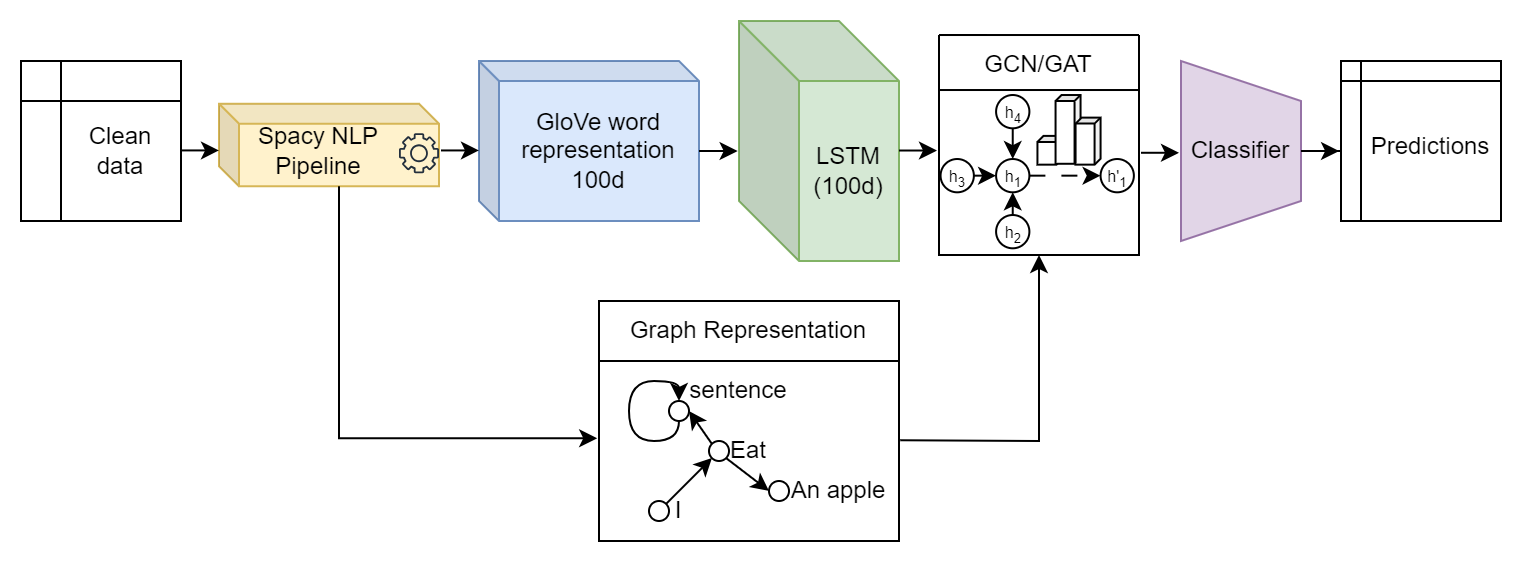

The diagram above was exported from draw.io. Its source (the exported page's mxGraphModel, read from the mxfile embedded in the PNG):
<mxGraphModel dx="830" dy="453" grid="1" gridSize="10" guides="1" tooltips="1" connect="1" arrows="1" fold="1" page="1" pageScale="1" pageWidth="850" pageHeight="1100" math="0" shadow="0">
  <root>
    <mxCell id="0" />
    <mxCell id="1" parent="0" />
    <mxCell id="oCr9ZqQ96LMeWxVUYblf-17" value="" style="shape=internalStorage;whiteSpace=wrap;html=1;backgroundOutline=1;" parent="1" vertex="1">
      <mxGeometry x="51" y="80" width="80" height="80" as="geometry" />
    </mxCell>
    <mxCell id="oCr9ZqQ96LMeWxVUYblf-18" value="" style="shape=cube;whiteSpace=wrap;html=1;boundedLbl=1;backgroundOutline=1;darkOpacity=0.05;darkOpacity2=0.1;size=10;fillColor=#dae8fc;strokeColor=#6c8ebf;" parent="1" vertex="1">
      <mxGeometry x="280" y="80" width="110" height="80" as="geometry" />
    </mxCell>
    <mxCell id="oCr9ZqQ96LMeWxVUYblf-19" value="GloVe word representation&lt;br&gt;100d" style="text;html=1;strokeColor=none;fillColor=none;align=center;verticalAlign=middle;whiteSpace=wrap;rounded=0;" parent="1" vertex="1">
      <mxGeometry x="290" y="97.5" width="100" height="55" as="geometry" />
    </mxCell>
    <mxCell id="oCr9ZqQ96LMeWxVUYblf-20" value="Clean&lt;br&gt;data" style="text;html=1;strokeColor=none;fillColor=none;align=center;verticalAlign=middle;whiteSpace=wrap;rounded=0;" parent="1" vertex="1">
      <mxGeometry x="71" y="110" width="60" height="30" as="geometry" />
    </mxCell>
    <mxCell id="oCr9ZqQ96LMeWxVUYblf-21" value="" style="shape=cube;whiteSpace=wrap;html=1;boundedLbl=1;backgroundOutline=1;darkOpacity=0.05;darkOpacity2=0.1;size=30;fillColor=#d5e8d4;strokeColor=#82b366;" parent="1" vertex="1">
      <mxGeometry x="410" y="60" width="80" height="120" as="geometry" />
    </mxCell>
    <mxCell id="oCr9ZqQ96LMeWxVUYblf-22" value="LSTM&lt;br&gt;(100d)" style="text;html=1;strokeColor=none;fillColor=none;align=center;verticalAlign=middle;whiteSpace=wrap;rounded=0;" parent="1" vertex="1">
      <mxGeometry x="440" y="90" width="50" height="90" as="geometry" />
    </mxCell>
    <mxCell id="oCr9ZqQ96LMeWxVUYblf-23" value="" style="shape=trapezoid;perimeter=trapezoidPerimeter;whiteSpace=wrap;html=1;fixedSize=1;rotation=90;fillColor=#e1d5e7;strokeColor=#9673a6;" parent="1" vertex="1">
      <mxGeometry x="616" y="94.99999999999999" width="90" height="60" as="geometry" />
    </mxCell>
    <mxCell id="oCr9ZqQ96LMeWxVUYblf-24" value="Classifier" style="text;html=1;strokeColor=none;fillColor=none;align=center;verticalAlign=middle;whiteSpace=wrap;rounded=0;" parent="1" vertex="1">
      <mxGeometry x="636" y="94.99999999999999" width="50" height="60" as="geometry" />
    </mxCell>
    <mxCell id="oCr9ZqQ96LMeWxVUYblf-25" style="edgeStyle=orthogonalEdgeStyle;rounded=0;orthogonalLoop=1;jettySize=auto;html=1;exitX=1;exitY=0.5;exitDx=0;exitDy=0;entryX=-0.009;entryY=0.544;entryDx=0;entryDy=0;entryPerimeter=0;" parent="1" source="oCr9ZqQ96LMeWxVUYblf-19" target="oCr9ZqQ96LMeWxVUYblf-21" edge="1">
      <mxGeometry relative="1" as="geometry" />
    </mxCell>
    <mxCell id="oCr9ZqQ96LMeWxVUYblf-27" value="" style="shape=internalStorage;whiteSpace=wrap;html=1;backgroundOutline=1;dx=10;dy=10;" parent="1" vertex="1">
      <mxGeometry x="711" y="79.99999999999999" width="80" height="80" as="geometry" />
    </mxCell>
    <mxCell id="oCr9ZqQ96LMeWxVUYblf-28" value="Predictions" style="text;html=1;strokeColor=none;fillColor=none;align=center;verticalAlign=middle;whiteSpace=wrap;rounded=0;" parent="1" vertex="1">
      <mxGeometry x="721" y="92.49999999999999" width="70" height="60" as="geometry" />
    </mxCell>
    <mxCell id="oCr9ZqQ96LMeWxVUYblf-29" style="edgeStyle=orthogonalEdgeStyle;rounded=0;orthogonalLoop=1;jettySize=auto;html=1;entryX=-0.012;entryY=0.563;entryDx=0;entryDy=0;entryPerimeter=0;" parent="1" source="oCr9ZqQ96LMeWxVUYblf-23" target="oCr9ZqQ96LMeWxVUYblf-27" edge="1">
      <mxGeometry relative="1" as="geometry" />
    </mxCell>
    <mxCell id="oCr9ZqQ96LMeWxVUYblf-30" value="" style="shape=cube;whiteSpace=wrap;html=1;boundedLbl=1;backgroundOutline=1;darkOpacity=0.05;darkOpacity2=0.1;size=10;fillColor=#fff2cc;strokeColor=#d6b656;" parent="1" vertex="1">
      <mxGeometry x="150" y="101.38" width="110" height="41.25" as="geometry" />
    </mxCell>
    <mxCell id="oCr9ZqQ96LMeWxVUYblf-31" value="Spacy NLP&lt;br&gt;Pipeline" style="text;html=1;strokeColor=none;fillColor=none;align=center;verticalAlign=middle;whiteSpace=wrap;rounded=0;" parent="1" vertex="1">
      <mxGeometry x="155" y="112.63" width="90" height="25" as="geometry" />
    </mxCell>
    <mxCell id="oCr9ZqQ96LMeWxVUYblf-32" value="" style="sketch=0;outlineConnect=0;fontColor=#232F3E;gradientColor=none;fillColor=#232F3D;strokeColor=none;dashed=0;verticalLabelPosition=bottom;verticalAlign=top;align=center;html=1;fontSize=12;fontStyle=0;aspect=fixed;pointerEvents=1;shape=mxgraph.aws4.gear;" parent="1" vertex="1">
      <mxGeometry x="240" y="116.13" width="20" height="20" as="geometry" />
    </mxCell>
    <mxCell id="oCr9ZqQ96LMeWxVUYblf-33" style="edgeStyle=orthogonalEdgeStyle;rounded=0;orthogonalLoop=1;jettySize=auto;html=1;exitX=1;exitY=0.5;exitDx=0;exitDy=0;entryX=-0.009;entryY=0.544;entryDx=0;entryDy=0;entryPerimeter=0;" parent="1" edge="1">
      <mxGeometry relative="1" as="geometry">
        <mxPoint x="131" y="124.71000000000001" as="sourcePoint" />
        <mxPoint x="150" y="124.71000000000001" as="targetPoint" />
      </mxGeometry>
    </mxCell>
    <mxCell id="oCr9ZqQ96LMeWxVUYblf-34" style="edgeStyle=orthogonalEdgeStyle;rounded=0;orthogonalLoop=1;jettySize=auto;html=1;exitX=1;exitY=0.5;exitDx=0;exitDy=0;entryX=-0.009;entryY=0.544;entryDx=0;entryDy=0;entryPerimeter=0;" parent="1" edge="1">
      <mxGeometry relative="1" as="geometry">
        <mxPoint x="261" y="124.72000000000001" as="sourcePoint" />
        <mxPoint x="280" y="124.72000000000001" as="targetPoint" />
      </mxGeometry>
    </mxCell>
    <mxCell id="oCr9ZqQ96LMeWxVUYblf-48" style="rounded=0;orthogonalLoop=1;jettySize=auto;html=1;exitX=1;exitY=1;exitDx=0;exitDy=0;entryX=0;entryY=0.5;entryDx=0;entryDy=0;" parent="1" source="oCr9ZqQ96LMeWxVUYblf-35" target="oCr9ZqQ96LMeWxVUYblf-37" edge="1">
      <mxGeometry relative="1" as="geometry" />
    </mxCell>
    <mxCell id="oCr9ZqQ96LMeWxVUYblf-49" style="rounded=0;orthogonalLoop=1;jettySize=auto;html=1;exitX=0;exitY=0;exitDx=0;exitDy=0;entryX=1;entryY=0.5;entryDx=0;entryDy=0;" parent="1" source="oCr9ZqQ96LMeWxVUYblf-35" target="oCr9ZqQ96LMeWxVUYblf-39" edge="1">
      <mxGeometry relative="1" as="geometry" />
    </mxCell>
    <mxCell id="oCr9ZqQ96LMeWxVUYblf-35" value="" style="ellipse;whiteSpace=wrap;html=1;aspect=fixed;" parent="1" vertex="1">
      <mxGeometry x="395" y="270" width="10" height="10" as="geometry" />
    </mxCell>
    <mxCell id="oCr9ZqQ96LMeWxVUYblf-46" style="rounded=0;orthogonalLoop=1;jettySize=auto;html=1;exitX=1;exitY=0;exitDx=0;exitDy=0;entryX=0;entryY=1;entryDx=0;entryDy=0;" parent="1" source="oCr9ZqQ96LMeWxVUYblf-36" target="oCr9ZqQ96LMeWxVUYblf-35" edge="1">
      <mxGeometry relative="1" as="geometry" />
    </mxCell>
    <mxCell id="oCr9ZqQ96LMeWxVUYblf-36" value="" style="ellipse;whiteSpace=wrap;html=1;aspect=fixed;" parent="1" vertex="1">
      <mxGeometry x="365" y="300" width="10" height="10" as="geometry" />
    </mxCell>
    <mxCell id="oCr9ZqQ96LMeWxVUYblf-37" value="" style="ellipse;whiteSpace=wrap;html=1;aspect=fixed;" parent="1" vertex="1">
      <mxGeometry x="425" y="290" width="10" height="10" as="geometry" />
    </mxCell>
    <mxCell id="oCr9ZqQ96LMeWxVUYblf-39" value="" style="ellipse;whiteSpace=wrap;html=1;aspect=fixed;" parent="1" vertex="1">
      <mxGeometry x="375" y="250" width="10" height="10" as="geometry" />
    </mxCell>
    <mxCell id="oCr9ZqQ96LMeWxVUYblf-40" value="An apple" style="text;html=1;strokeColor=none;fillColor=none;align=center;verticalAlign=middle;whiteSpace=wrap;rounded=0;" parent="1" vertex="1">
      <mxGeometry x="435" y="280" width="50" height="30" as="geometry" />
    </mxCell>
    <mxCell id="oCr9ZqQ96LMeWxVUYblf-41" value="Eat" style="text;html=1;strokeColor=none;fillColor=none;align=center;verticalAlign=middle;whiteSpace=wrap;rounded=0;" parent="1" vertex="1">
      <mxGeometry x="405" y="260" width="20" height="30" as="geometry" />
    </mxCell>
    <mxCell id="oCr9ZqQ96LMeWxVUYblf-42" value="I" style="text;html=1;strokeColor=none;fillColor=none;align=center;verticalAlign=middle;whiteSpace=wrap;rounded=0;" parent="1" vertex="1">
      <mxGeometry x="370" y="290" width="20" height="30" as="geometry" />
    </mxCell>
    <mxCell id="oCr9ZqQ96LMeWxVUYblf-54" value="" style="endArrow=classic;html=1;rounded=0;edgeStyle=orthogonalEdgeStyle;curved=1;exitX=0.5;exitY=1;exitDx=0;exitDy=0;entryX=0.5;entryY=0;entryDx=0;entryDy=0;" parent="1" source="oCr9ZqQ96LMeWxVUYblf-39" target="oCr9ZqQ96LMeWxVUYblf-39" edge="1">
      <mxGeometry width="50" height="50" relative="1" as="geometry">
        <mxPoint x="380" y="280" as="sourcePoint" />
        <mxPoint x="380" y="240" as="targetPoint" />
        <Array as="points">
          <mxPoint x="380" y="270" />
          <mxPoint x="355" y="270" />
          <mxPoint x="355" y="240" />
          <mxPoint x="380" y="240" />
        </Array>
      </mxGeometry>
    </mxCell>
    <mxCell id="oCr9ZqQ96LMeWxVUYblf-56" value="sentence" style="text;html=1;strokeColor=none;fillColor=none;align=center;verticalAlign=middle;whiteSpace=wrap;rounded=0;" parent="1" vertex="1">
      <mxGeometry x="385" y="230" width="50" height="30" as="geometry" />
    </mxCell>
    <mxCell id="oCr9ZqQ96LMeWxVUYblf-57" value="" style="rounded=0;whiteSpace=wrap;html=1;fillColor=none;" parent="1" vertex="1">
      <mxGeometry x="340" y="200" width="150" height="120" as="geometry" />
    </mxCell>
    <mxCell id="oCr9ZqQ96LMeWxVUYblf-58" value="" style="endArrow=none;html=1;rounded=0;exitX=0;exitY=0.25;exitDx=0;exitDy=0;entryX=1;entryY=0.25;entryDx=0;entryDy=0;" parent="1" source="oCr9ZqQ96LMeWxVUYblf-57" target="oCr9ZqQ96LMeWxVUYblf-57" edge="1">
      <mxGeometry width="50" height="50" relative="1" as="geometry">
        <mxPoint x="400" y="230" as="sourcePoint" />
        <mxPoint x="450" y="180" as="targetPoint" />
      </mxGeometry>
    </mxCell>
    <mxCell id="oCr9ZqQ96LMeWxVUYblf-59" value="Graph Representation" style="text;html=1;strokeColor=none;fillColor=none;align=center;verticalAlign=middle;whiteSpace=wrap;rounded=0;" parent="1" vertex="1">
      <mxGeometry x="340" y="200" width="150" height="30" as="geometry" />
    </mxCell>
    <mxCell id="oCr9ZqQ96LMeWxVUYblf-60" style="edgeStyle=orthogonalEdgeStyle;rounded=0;orthogonalLoop=1;jettySize=auto;html=1;exitX=0;exitY=0;exitDx=60;exitDy=41.25;exitPerimeter=0;entryX=-0.006;entryY=0.572;entryDx=0;entryDy=0;entryPerimeter=0;" parent="1" source="oCr9ZqQ96LMeWxVUYblf-30" target="oCr9ZqQ96LMeWxVUYblf-57" edge="1">
      <mxGeometry relative="1" as="geometry" />
    </mxCell>
    <mxCell id="oCr9ZqQ96LMeWxVUYblf-61" style="edgeStyle=orthogonalEdgeStyle;rounded=0;orthogonalLoop=1;jettySize=auto;html=1;exitX=1;exitY=0.5;exitDx=0;exitDy=0;entryX=-0.009;entryY=0.544;entryDx=0;entryDy=0;entryPerimeter=0;" parent="1" edge="1">
      <mxGeometry relative="1" as="geometry">
        <mxPoint x="490" y="124.76" as="sourcePoint" />
        <mxPoint x="509" y="124.76" as="targetPoint" />
      </mxGeometry>
    </mxCell>
    <mxCell id="oCr9ZqQ96LMeWxVUYblf-84" value="" style="group" parent="1" vertex="1" connectable="0">
      <mxGeometry x="510.78999999999996" y="97.00999999999999" width="98.42999999999995" height="80" as="geometry" />
    </mxCell>
    <mxCell id="oCr9ZqQ96LMeWxVUYblf-62" value="&lt;font style=&quot;font-size: 8px;&quot;&gt;h&lt;sub&gt;1&lt;/sub&gt;&lt;/font&gt;" style="ellipse;whiteSpace=wrap;html=1;aspect=fixed;" parent="oCr9ZqQ96LMeWxVUYblf-84" vertex="1">
      <mxGeometry x="27.7611940298508" y="32" width="16.64428328408989" height="16.64428328408989" as="geometry" />
    </mxCell>
    <mxCell id="oCr9ZqQ96LMeWxVUYblf-63" value="&lt;font style=&quot;font-size: 8px;&quot;&gt;h&lt;sub&gt;4&lt;/sub&gt;&lt;/font&gt;" style="ellipse;whiteSpace=wrap;html=1;aspect=fixed;" parent="oCr9ZqQ96LMeWxVUYblf-84" vertex="1">
      <mxGeometry x="27.7611940298508" width="16.64428328408989" height="16.64428328408989" as="geometry" />
    </mxCell>
    <mxCell id="oCr9ZqQ96LMeWxVUYblf-64" value="&lt;font style=&quot;font-size: 8px;&quot;&gt;h&lt;sub style=&quot;&quot;&gt;2&lt;/sub&gt;&lt;/font&gt;" style="ellipse;whiteSpace=wrap;html=1;aspect=fixed;" parent="oCr9ZqQ96LMeWxVUYblf-84" vertex="1">
      <mxGeometry x="27.7611940298508" y="60" width="16.64428328408989" height="16.64428328408989" as="geometry" />
    </mxCell>
    <mxCell id="oCr9ZqQ96LMeWxVUYblf-65" value="&lt;font style=&quot;font-size: 8px;&quot;&gt;h&lt;sub&gt;3&lt;/sub&gt;&lt;/font&gt;" style="ellipse;whiteSpace=wrap;html=1;aspect=fixed;" parent="oCr9ZqQ96LMeWxVUYblf-84" vertex="1">
      <mxGeometry y="32" width="16.64428328408989" height="16.64428328408989" as="geometry" />
    </mxCell>
    <mxCell id="oCr9ZqQ96LMeWxVUYblf-66" value="&lt;font style=&quot;font-size: 8px;&quot;&gt;h'&lt;sub&gt;1&lt;/sub&gt;&lt;/font&gt;" style="ellipse;whiteSpace=wrap;html=1;aspect=fixed;" parent="oCr9ZqQ96LMeWxVUYblf-84" vertex="1">
      <mxGeometry x="79.99940298507465" y="32" width="16.64428328408989" height="16.64428328408989" as="geometry" />
    </mxCell>
    <mxCell id="oCr9ZqQ96LMeWxVUYblf-67" value="" style="endArrow=classic;html=1;rounded=0;dashed=1;dashPattern=8 8;exitX=1;exitY=0.5;exitDx=0;exitDy=0;entryX=0;entryY=0.5;entryDx=0;entryDy=0;" parent="oCr9ZqQ96LMeWxVUYblf-84" source="oCr9ZqQ96LMeWxVUYblf-62" target="oCr9ZqQ96LMeWxVUYblf-66" edge="1">
      <mxGeometry width="50" height="50" relative="1" as="geometry">
        <mxPoint x="153.1343283582089" y="97" as="sourcePoint" />
        <mxPoint x="182.98507462686564" y="64.5" as="targetPoint" />
      </mxGeometry>
    </mxCell>
    <mxCell id="oCr9ZqQ96LMeWxVUYblf-68" value="" style="endArrow=classic;html=1;rounded=0;exitX=0.5;exitY=0;exitDx=0;exitDy=0;entryX=0.5;entryY=1;entryDx=0;entryDy=0;" parent="oCr9ZqQ96LMeWxVUYblf-84" source="oCr9ZqQ96LMeWxVUYblf-64" target="oCr9ZqQ96LMeWxVUYblf-62" edge="1">
      <mxGeometry width="50" height="50" relative="1" as="geometry">
        <mxPoint x="57.61194029850742" y="51.5" as="sourcePoint" />
        <mxPoint x="153.1343283582089" y="51.5" as="targetPoint" />
      </mxGeometry>
    </mxCell>
    <mxCell id="oCr9ZqQ96LMeWxVUYblf-69" value="" style="endArrow=classic;html=1;rounded=0;exitX=1;exitY=0.5;exitDx=0;exitDy=0;entryX=0;entryY=0.5;entryDx=0;entryDy=0;" parent="oCr9ZqQ96LMeWxVUYblf-84" source="oCr9ZqQ96LMeWxVUYblf-65" target="oCr9ZqQ96LMeWxVUYblf-62" edge="1">
      <mxGeometry width="50" height="50" relative="1" as="geometry">
        <mxPoint x="45.67164179104475" y="116.5" as="sourcePoint" />
        <mxPoint x="45.67164179104475" y="64.5" as="targetPoint" />
      </mxGeometry>
    </mxCell>
    <mxCell id="oCr9ZqQ96LMeWxVUYblf-70" value="" style="endArrow=classic;html=1;rounded=0;exitX=0.5;exitY=1;exitDx=0;exitDy=0;entryX=0.5;entryY=0;entryDx=0;entryDy=0;" parent="oCr9ZqQ96LMeWxVUYblf-84" source="oCr9ZqQ96LMeWxVUYblf-63" target="oCr9ZqQ96LMeWxVUYblf-62" edge="1">
      <mxGeometry width="50" height="50" relative="1" as="geometry">
        <mxPoint x="51.64179104477614" y="123" as="sourcePoint" />
        <mxPoint x="51.64179104477614" y="71" as="targetPoint" />
      </mxGeometry>
    </mxCell>
    <mxCell id="oCr9ZqQ96LMeWxVUYblf-92" value="" style="group" parent="oCr9ZqQ96LMeWxVUYblf-84" vertex="1" connectable="0">
      <mxGeometry x="48.430000000000064" y="-5.684341886080802e-14" width="31.56499999999994" height="34.81999999999999" as="geometry" />
    </mxCell>
    <mxCell id="oCr9ZqQ96LMeWxVUYblf-89" value="" style="shape=cube;whiteSpace=wrap;html=1;boundedLbl=1;backgroundOutline=1;darkOpacity=0.05;darkOpacity2=0.1;size=3;rotation=90;" parent="oCr9ZqQ96LMeWxVUYblf-92" vertex="1">
      <mxGeometry x="-0.9400000000000546" y="21.380000000000052" width="14.38" height="12.5" as="geometry" />
    </mxCell>
    <mxCell id="oCr9ZqQ96LMeWxVUYblf-90" value="" style="shape=cube;whiteSpace=wrap;html=1;boundedLbl=1;backgroundOutline=1;darkOpacity=0.05;darkOpacity2=0.1;size=3;rotation=90;" parent="oCr9ZqQ96LMeWxVUYblf-92" vertex="1">
      <mxGeometry x="-1.8800000000001091" y="10.940000000000055" width="34.38" height="12.5" as="geometry" />
    </mxCell>
    <mxCell id="oCr9ZqQ96LMeWxVUYblf-91" value="" style="shape=cube;whiteSpace=wrap;html=1;boundedLbl=1;backgroundOutline=1;darkOpacity=0.05;darkOpacity2=0.1;size=3;rotation=90;" parent="oCr9ZqQ96LMeWxVUYblf-92" vertex="1">
      <mxGeometry x="13.559999999999945" y="16.81000000000006" width="23.51" height="12.5" as="geometry" />
    </mxCell>
    <mxCell id="oCr9ZqQ96LMeWxVUYblf-95" value="" style="swimlane;startSize=0;" parent="1" vertex="1">
      <mxGeometry x="510" y="67.00999999999999" width="100" height="110" as="geometry" />
    </mxCell>
    <mxCell id="oCr9ZqQ96LMeWxVUYblf-94" value="GCN/GAT" style="text;html=1;strokeColor=none;fillColor=none;align=center;verticalAlign=middle;whiteSpace=wrap;rounded=0;" parent="oCr9ZqQ96LMeWxVUYblf-95" vertex="1">
      <mxGeometry width="100" height="30" as="geometry" />
    </mxCell>
    <mxCell id="oCr9ZqQ96LMeWxVUYblf-97" value="" style="endArrow=none;html=1;rounded=0;exitX=0;exitY=0.25;exitDx=0;exitDy=0;entryX=1;entryY=0.25;entryDx=0;entryDy=0;" parent="1" source="oCr9ZqQ96LMeWxVUYblf-95" target="oCr9ZqQ96LMeWxVUYblf-95" edge="1">
      <mxGeometry width="50" height="50" relative="1" as="geometry">
        <mxPoint x="450" y="37.00999999999999" as="sourcePoint" />
        <mxPoint x="500" y="-12.990000000000009" as="targetPoint" />
      </mxGeometry>
    </mxCell>
    <mxCell id="oCr9ZqQ96LMeWxVUYblf-98" style="edgeStyle=orthogonalEdgeStyle;rounded=0;orthogonalLoop=1;jettySize=auto;html=1;exitX=1;exitY=0.5;exitDx=0;exitDy=0;entryX=-0.009;entryY=0.544;entryDx=0;entryDy=0;entryPerimeter=0;" parent="1" edge="1">
      <mxGeometry relative="1" as="geometry">
        <mxPoint x="611" y="125.88999999999999" as="sourcePoint" />
        <mxPoint x="630" y="125.88999999999999" as="targetPoint" />
      </mxGeometry>
    </mxCell>
    <mxCell id="oCr9ZqQ96LMeWxVUYblf-100" value="" style="endArrow=classic;html=1;rounded=0;entryX=0.5;entryY=1;entryDx=0;entryDy=0;exitX=1.004;exitY=0.58;exitDx=0;exitDy=0;exitPerimeter=0;" parent="1" source="oCr9ZqQ96LMeWxVUYblf-57" target="oCr9ZqQ96LMeWxVUYblf-95" edge="1">
      <mxGeometry width="50" height="50" relative="1" as="geometry">
        <mxPoint x="520" y="270" as="sourcePoint" />
        <mxPoint x="370" y="150" as="targetPoint" />
        <Array as="points">
          <mxPoint x="560" y="270" />
        </Array>
      </mxGeometry>
    </mxCell>
  </root>
</mxGraphModel>